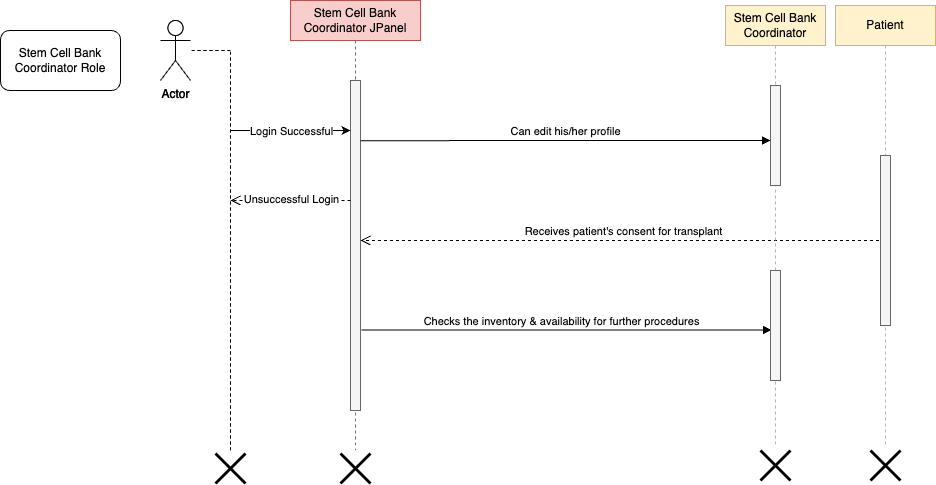

The diagram above was exported from draw.io. Its source (the exported page's mxGraphModel, read from the mxfile embedded in the PNG):
<mxGraphModel dx="1781" dy="652" grid="1" gridSize="10" guides="1" tooltips="1" connect="1" arrows="1" fold="1" page="1" pageScale="1" pageWidth="827" pageHeight="1169" math="0" shadow="0">
  <root>
    <mxCell id="0" />
    <mxCell id="1" parent="0" />
    <mxCell id="9WkCuNebY4BBQfJcouUk-1" value="" style="html=1;points=[];perimeter=orthogonalPerimeter;outlineConnect=0;targetShapes=umlLifeline;portConstraint=eastwest;newEdgeStyle={&quot;edgeStyle&quot;:&quot;elbowEdgeStyle&quot;,&quot;elbow&quot;:&quot;vertical&quot;,&quot;curved&quot;:0,&quot;rounded&quot;:0};fillColor=#f5f5f5;fontColor=#333333;strokeColor=#666666;" vertex="1" parent="1">
      <mxGeometry x="280" y="190" width="10" height="330" as="geometry" />
    </mxCell>
    <mxCell id="9WkCuNebY4BBQfJcouUk-4" value="Receives patient's consent for transplant" style="html=1;verticalAlign=bottom;endArrow=open;dashed=1;endSize=8;edgeStyle=elbowEdgeStyle;elbow=vertical;curved=0;rounded=0;" edge="1" parent="1" target="9WkCuNebY4BBQfJcouUk-1" source="9WkCuNebY4BBQfJcouUk-28">
      <mxGeometry relative="1" as="geometry">
        <mxPoint x="310" y="510" as="targetPoint" />
        <Array as="points">
          <mxPoint x="690" y="350" />
          <mxPoint x="550" y="430" />
          <mxPoint x="580" y="460" />
        </Array>
        <mxPoint x="890" y="490" as="sourcePoint" />
        <mxPoint as="offset" />
      </mxGeometry>
    </mxCell>
    <mxCell id="9WkCuNebY4BBQfJcouUk-5" value="Actor" style="shape=umlActor;verticalLabelPosition=bottom;verticalAlign=top;html=1;outlineConnect=0;" vertex="1" parent="1">
      <mxGeometry x="90" y="130" width="30" height="60" as="geometry" />
    </mxCell>
    <mxCell id="9WkCuNebY4BBQfJcouUk-7" value="" style="endArrow=none;dashed=1;html=1;rounded=0;" edge="1" parent="1">
      <mxGeometry width="50" height="50" relative="1" as="geometry">
        <mxPoint x="160" y="560" as="sourcePoint" />
        <mxPoint x="160" y="160" as="targetPoint" />
      </mxGeometry>
    </mxCell>
    <mxCell id="9WkCuNebY4BBQfJcouUk-8" value="" style="endArrow=none;dashed=1;html=1;rounded=0;" edge="1" parent="1" target="9WkCuNebY4BBQfJcouUk-5">
      <mxGeometry width="50" height="50" relative="1" as="geometry">
        <mxPoint x="160" y="160" as="sourcePoint" />
        <mxPoint x="450" y="310" as="targetPoint" />
      </mxGeometry>
    </mxCell>
    <mxCell id="9WkCuNebY4BBQfJcouUk-9" value="" style="endArrow=classic;html=1;rounded=0;" edge="1" parent="1" target="9WkCuNebY4BBQfJcouUk-1">
      <mxGeometry width="50" height="50" relative="1" as="geometry">
        <mxPoint x="160" y="240" as="sourcePoint" />
        <mxPoint x="280" y="240" as="targetPoint" />
      </mxGeometry>
    </mxCell>
    <mxCell id="9WkCuNebY4BBQfJcouUk-13" value="&amp;nbsp;Checks the inventory &amp;amp; availability for further procedures&amp;nbsp;" style="html=1;verticalAlign=bottom;endArrow=block;edgeStyle=elbowEdgeStyle;elbow=vertical;curved=0;rounded=0;" edge="1" parent="1">
      <mxGeometry x="-0.0244" relative="1" as="geometry">
        <mxPoint x="291" y="439.5" as="sourcePoint" />
        <Array as="points">
          <mxPoint x="611.5" y="439.5" />
        </Array>
        <mxPoint x="701" y="439.5" as="targetPoint" />
        <mxPoint as="offset" />
      </mxGeometry>
    </mxCell>
    <mxCell id="9WkCuNebY4BBQfJcouUk-15" value="Stem Cell Bank Coordinator&amp;nbsp;JPanel" style="shape=umlLifeline;perimeter=lifelinePerimeter;whiteSpace=wrap;html=1;container=0;dropTarget=0;collapsible=0;recursiveResize=0;outlineConnect=0;portConstraint=eastwest;newEdgeStyle={&quot;edgeStyle&quot;:&quot;elbowEdgeStyle&quot;,&quot;elbow&quot;:&quot;vertical&quot;,&quot;curved&quot;:0,&quot;rounded&quot;:0};fillColor=#f8cecc;strokeColor=#b85450;" vertex="1" parent="1">
      <mxGeometry x="220" y="110" width="130" height="450" as="geometry" />
    </mxCell>
    <mxCell id="9WkCuNebY4BBQfJcouUk-16" value="" style="html=1;points=[];perimeter=orthogonalPerimeter;outlineConnect=0;targetShapes=umlLifeline;portConstraint=eastwest;newEdgeStyle={&quot;edgeStyle&quot;:&quot;elbowEdgeStyle&quot;,&quot;elbow&quot;:&quot;vertical&quot;,&quot;curved&quot;:0,&quot;rounded&quot;:0};fillColor=#f5f5f5;fontColor=#333333;strokeColor=#666666;" vertex="1" parent="9WkCuNebY4BBQfJcouUk-15">
      <mxGeometry x="60" y="80" width="10" height="330" as="geometry" />
    </mxCell>
    <mxCell id="9WkCuNebY4BBQfJcouUk-17" value="Stem Cell Bank Coordinator" style="shape=umlLifeline;perimeter=lifelinePerimeter;whiteSpace=wrap;html=1;container=0;dropTarget=0;collapsible=0;recursiveResize=0;outlineConnect=0;portConstraint=eastwest;newEdgeStyle={&quot;edgeStyle&quot;:&quot;elbowEdgeStyle&quot;,&quot;elbow&quot;:&quot;vertical&quot;,&quot;curved&quot;:0,&quot;rounded&quot;:0};fillColor=#fff2cc;strokeColor=#d6b656;" vertex="1" parent="1">
      <mxGeometry x="655" y="115" width="100" height="440" as="geometry" />
    </mxCell>
    <mxCell id="9WkCuNebY4BBQfJcouUk-18" value="" style="html=1;points=[];perimeter=orthogonalPerimeter;outlineConnect=0;targetShapes=umlLifeline;portConstraint=eastwest;newEdgeStyle={&quot;edgeStyle&quot;:&quot;elbowEdgeStyle&quot;,&quot;elbow&quot;:&quot;vertical&quot;,&quot;curved&quot;:0,&quot;rounded&quot;:0};fillColor=#f5f5f5;fontColor=#333333;strokeColor=#666666;" vertex="1" parent="9WkCuNebY4BBQfJcouUk-17">
      <mxGeometry x="45" y="80" width="10" height="100" as="geometry" />
    </mxCell>
    <mxCell id="9WkCuNebY4BBQfJcouUk-42" value="" style="html=1;points=[];perimeter=orthogonalPerimeter;outlineConnect=0;targetShapes=umlLifeline;portConstraint=eastwest;newEdgeStyle={&quot;edgeStyle&quot;:&quot;elbowEdgeStyle&quot;,&quot;elbow&quot;:&quot;vertical&quot;,&quot;curved&quot;:0,&quot;rounded&quot;:0};fillColor=#f5f5f5;fontColor=#333333;strokeColor=#666666;" vertex="1" parent="9WkCuNebY4BBQfJcouUk-17">
      <mxGeometry x="45" y="265" width="10" height="110" as="geometry" />
    </mxCell>
    <mxCell id="9WkCuNebY4BBQfJcouUk-19" value="Can edit his/her profile" style="html=1;verticalAlign=bottom;endArrow=block;edgeStyle=elbowEdgeStyle;elbow=vertical;curved=0;rounded=0;exitX=1;exitY=0.152;exitDx=0;exitDy=0;exitPerimeter=0;" edge="1" parent="1" target="9WkCuNebY4BBQfJcouUk-18">
      <mxGeometry relative="1" as="geometry">
        <mxPoint x="290" y="250.15999999999997" as="sourcePoint" />
        <Array as="points">
          <mxPoint x="610" y="250" />
        </Array>
        <mxPoint x="680" y="250" as="targetPoint" />
      </mxGeometry>
    </mxCell>
    <mxCell id="9WkCuNebY4BBQfJcouUk-21" value="Actor" style="shape=umlActor;verticalLabelPosition=bottom;verticalAlign=top;html=1;outlineConnect=0;" vertex="1" parent="1">
      <mxGeometry x="90" y="130" width="30" height="60" as="geometry" />
    </mxCell>
    <mxCell id="9WkCuNebY4BBQfJcouUk-22" value="Stem Cell Bank Coordinator Role" style="rounded=1;whiteSpace=wrap;html=1;" vertex="1" parent="1">
      <mxGeometry x="-70" y="140" width="120" height="60" as="geometry" />
    </mxCell>
    <mxCell id="9WkCuNebY4BBQfJcouUk-23" value="" style="endArrow=none;dashed=1;html=1;rounded=0;" edge="1" parent="1">
      <mxGeometry width="50" height="50" relative="1" as="geometry">
        <mxPoint x="160" y="560" as="sourcePoint" />
        <mxPoint x="160" y="160" as="targetPoint" />
      </mxGeometry>
    </mxCell>
    <mxCell id="9WkCuNebY4BBQfJcouUk-24" value="" style="endArrow=none;dashed=1;html=1;rounded=0;" edge="1" parent="1" target="9WkCuNebY4BBQfJcouUk-21">
      <mxGeometry width="50" height="50" relative="1" as="geometry">
        <mxPoint x="160" y="160" as="sourcePoint" />
        <mxPoint x="450" y="310" as="targetPoint" />
      </mxGeometry>
    </mxCell>
    <mxCell id="9WkCuNebY4BBQfJcouUk-25" value="" style="shape=umlDestroy;whiteSpace=wrap;html=1;strokeWidth=3;targetShapes=umlLifeline;" vertex="1" parent="1">
      <mxGeometry x="145" y="563" width="30" height="30" as="geometry" />
    </mxCell>
    <mxCell id="9WkCuNebY4BBQfJcouUk-26" value="" style="endArrow=classic;html=1;rounded=0;" edge="1" parent="1" target="9WkCuNebY4BBQfJcouUk-16">
      <mxGeometry width="50" height="50" relative="1" as="geometry">
        <mxPoint x="160" y="240" as="sourcePoint" />
        <mxPoint x="280" y="240" as="targetPoint" />
      </mxGeometry>
    </mxCell>
    <mxCell id="9WkCuNebY4BBQfJcouUk-27" value="Login Successful" style="edgeLabel;html=1;align=center;verticalAlign=middle;resizable=0;points=[];" vertex="1" connectable="0" parent="9WkCuNebY4BBQfJcouUk-26">
      <mxGeometry x="-0.12" relative="1" as="geometry">
        <mxPoint x="7" as="offset" />
      </mxGeometry>
    </mxCell>
    <mxCell id="9WkCuNebY4BBQfJcouUk-28" value="Patient" style="shape=umlLifeline;perimeter=lifelinePerimeter;whiteSpace=wrap;html=1;container=0;dropTarget=0;collapsible=0;recursiveResize=0;outlineConnect=0;portConstraint=eastwest;newEdgeStyle={&quot;edgeStyle&quot;:&quot;elbowEdgeStyle&quot;,&quot;elbow&quot;:&quot;vertical&quot;,&quot;curved&quot;:0,&quot;rounded&quot;:0};fillColor=#fff2cc;strokeColor=#d6b656;" vertex="1" parent="1">
      <mxGeometry x="765" y="115" width="100" height="440" as="geometry" />
    </mxCell>
    <mxCell id="9WkCuNebY4BBQfJcouUk-29" value="" style="html=1;points=[];perimeter=orthogonalPerimeter;outlineConnect=0;targetShapes=umlLifeline;portConstraint=eastwest;newEdgeStyle={&quot;edgeStyle&quot;:&quot;elbowEdgeStyle&quot;,&quot;elbow&quot;:&quot;vertical&quot;,&quot;curved&quot;:0,&quot;rounded&quot;:0};fillColor=#f5f5f5;fontColor=#333333;strokeColor=#666666;" vertex="1" parent="9WkCuNebY4BBQfJcouUk-28">
      <mxGeometry x="45" y="150" width="10" height="170" as="geometry" />
    </mxCell>
    <mxCell id="9WkCuNebY4BBQfJcouUk-32" value="" style="shape=umlDestroy;whiteSpace=wrap;html=1;strokeWidth=3;targetShapes=umlLifeline;" vertex="1" parent="1">
      <mxGeometry x="690" y="560" width="30" height="30" as="geometry" />
    </mxCell>
    <mxCell id="9WkCuNebY4BBQfJcouUk-33" value="" style="shape=umlDestroy;whiteSpace=wrap;html=1;strokeWidth=3;targetShapes=umlLifeline;" vertex="1" parent="1">
      <mxGeometry x="800" y="560" width="30" height="30" as="geometry" />
    </mxCell>
    <mxCell id="9WkCuNebY4BBQfJcouUk-37" value="" style="shape=umlDestroy;whiteSpace=wrap;html=1;strokeWidth=3;targetShapes=umlLifeline;" vertex="1" parent="1">
      <mxGeometry x="270" y="563" width="30" height="30" as="geometry" />
    </mxCell>
    <mxCell id="9WkCuNebY4BBQfJcouUk-44" value="" style="html=1;verticalAlign=bottom;endArrow=open;dashed=1;endSize=8;edgeStyle=elbowEdgeStyle;elbow=horizontal;curved=0;rounded=0;" edge="1" parent="1">
      <mxGeometry relative="1" as="geometry">
        <mxPoint x="160" y="310" as="targetPoint" />
        <Array as="points" />
        <mxPoint x="280" y="310" as="sourcePoint" />
        <mxPoint as="offset" />
      </mxGeometry>
    </mxCell>
    <mxCell id="9WkCuNebY4BBQfJcouUk-45" value="Unsuccessful Login" style="edgeLabel;html=1;align=center;verticalAlign=middle;resizable=0;points=[];" vertex="1" connectable="0" parent="9WkCuNebY4BBQfJcouUk-44">
      <mxGeometry x="0.2333" y="-2" relative="1" as="geometry">
        <mxPoint x="14" as="offset" />
      </mxGeometry>
    </mxCell>
  </root>
</mxGraphModel>